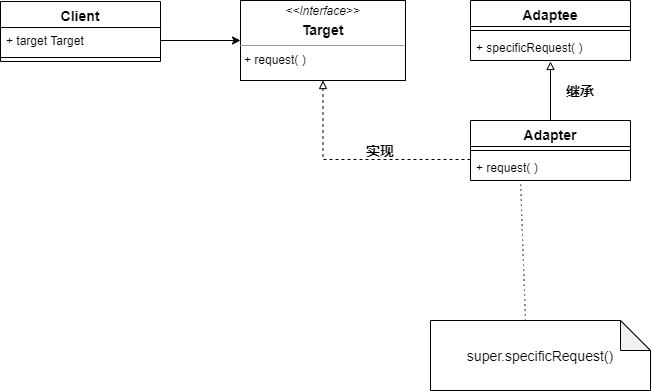

The diagram above was exported from draw.io. Its source (the exported page's mxGraphModel, read from the mxfile embedded in the PNG):
<mxGraphModel dx="1422" dy="822" grid="1" gridSize="10" guides="1" tooltips="1" connect="1" arrows="1" fold="1" page="1" pageScale="1" pageWidth="827" pageHeight="1169" math="0" shadow="0">
  <root>
    <mxCell id="0" />
    <mxCell id="1" parent="0" />
    <mxCell id="G83sHaLXmRT7DOWBuWum-2" value="Adaptee" style="swimlane;fontStyle=1;align=center;verticalAlign=top;childLayout=stackLayout;horizontal=1;startSize=26;horizontalStack=0;resizeParent=1;resizeParentMax=0;resizeLast=0;collapsible=1;marginBottom=0;fontSize=14;" vertex="1" parent="1">
      <mxGeometry x="540" y="50" width="160" height="60" as="geometry" />
    </mxCell>
    <mxCell id="G83sHaLXmRT7DOWBuWum-4" value="" style="line;strokeWidth=1;fillColor=none;align=left;verticalAlign=middle;spacingTop=-1;spacingLeft=3;spacingRight=3;rotatable=0;labelPosition=right;points=[];portConstraint=eastwest;" vertex="1" parent="G83sHaLXmRT7DOWBuWum-2">
      <mxGeometry y="26" width="160" height="8" as="geometry" />
    </mxCell>
    <mxCell id="G83sHaLXmRT7DOWBuWum-5" value="+ specificRequest( )" style="text;strokeColor=none;fillColor=none;align=left;verticalAlign=top;spacingLeft=4;spacingRight=4;overflow=hidden;rotatable=0;points=[[0,0.5],[1,0.5]];portConstraint=eastwest;" vertex="1" parent="G83sHaLXmRT7DOWBuWum-2">
      <mxGeometry y="34" width="160" height="26" as="geometry" />
    </mxCell>
    <mxCell id="G83sHaLXmRT7DOWBuWum-28" style="edgeStyle=orthogonalEdgeStyle;rounded=0;orthogonalLoop=1;jettySize=auto;html=1;exitX=0.5;exitY=0;exitDx=0;exitDy=0;entryX=0.5;entryY=1.038;entryDx=0;entryDy=0;entryPerimeter=0;fontSize=14;endArrow=block;endFill=0;" edge="1" parent="1" source="G83sHaLXmRT7DOWBuWum-13" target="G83sHaLXmRT7DOWBuWum-5">
      <mxGeometry relative="1" as="geometry" />
    </mxCell>
    <mxCell id="G83sHaLXmRT7DOWBuWum-13" value="Adapter" style="swimlane;fontStyle=1;align=center;verticalAlign=top;childLayout=stackLayout;horizontal=1;startSize=26;horizontalStack=0;resizeParent=1;resizeParentMax=0;resizeLast=0;collapsible=1;marginBottom=0;fontSize=14;" vertex="1" parent="1">
      <mxGeometry x="540" y="170" width="160" height="60" as="geometry" />
    </mxCell>
    <mxCell id="G83sHaLXmRT7DOWBuWum-14" value="" style="line;strokeWidth=1;fillColor=none;align=left;verticalAlign=middle;spacingTop=-1;spacingLeft=3;spacingRight=3;rotatable=0;labelPosition=right;points=[];portConstraint=eastwest;" vertex="1" parent="G83sHaLXmRT7DOWBuWum-13">
      <mxGeometry y="26" width="160" height="8" as="geometry" />
    </mxCell>
    <mxCell id="G83sHaLXmRT7DOWBuWum-17" value="+ request( )" style="text;strokeColor=none;fillColor=none;align=left;verticalAlign=top;spacingLeft=4;spacingRight=4;overflow=hidden;rotatable=0;points=[[0,0.5],[1,0.5]];portConstraint=eastwest;" vertex="1" parent="G83sHaLXmRT7DOWBuWum-13">
      <mxGeometry y="34" width="160" height="26" as="geometry" />
    </mxCell>
    <mxCell id="G83sHaLXmRT7DOWBuWum-22" value="&lt;span style=&quot;text-align: left&quot;&gt;super.specificRequest()&lt;/span&gt;" style="shape=note;whiteSpace=wrap;html=1;backgroundOutline=1;darkOpacity=0.05;fontSize=14;" vertex="1" parent="1">
      <mxGeometry x="500" y="370" width="220" height="70" as="geometry" />
    </mxCell>
    <mxCell id="G83sHaLXmRT7DOWBuWum-24" value="" style="endArrow=none;html=1;dashed=1;dashPattern=1 4;fontSize=14;entryX=0.313;entryY=1.077;entryDx=0;entryDy=0;entryPerimeter=0;exitX=0;exitY=0;exitDx=95;exitDy=0;exitPerimeter=0;" edge="1" parent="1" source="G83sHaLXmRT7DOWBuWum-22" target="G83sHaLXmRT7DOWBuWum-17">
      <mxGeometry width="50" height="50" relative="1" as="geometry">
        <mxPoint x="260" y="409" as="sourcePoint" />
        <mxPoint x="330" y="340" as="targetPoint" />
      </mxGeometry>
    </mxCell>
    <mxCell id="G83sHaLXmRT7DOWBuWum-29" value="&lt;b&gt;继承&lt;/b&gt;" style="text;html=1;strokeColor=none;fillColor=none;align=center;verticalAlign=middle;whiteSpace=wrap;rounded=0;fontSize=14;" vertex="1" parent="1">
      <mxGeometry x="630" y="130" width="40" height="20" as="geometry" />
    </mxCell>
    <mxCell id="G83sHaLXmRT7DOWBuWum-31" value="&lt;p style=&quot;margin: 0px ; margin-top: 4px ; text-align: center&quot;&gt;&lt;i&gt;&amp;lt;&amp;lt;Interface&amp;gt;&amp;gt;&lt;/i&gt;&lt;/p&gt;&lt;p style=&quot;margin: 4px 0px 0px ; text-align: center ; font-size: 14px&quot;&gt;&lt;b&gt;&lt;font style=&quot;font-size: 14px&quot;&gt;Target&lt;/font&gt;&lt;/b&gt;&lt;/p&gt;&lt;hr size=&quot;1&quot; style=&quot;font-size: 14px&quot;&gt;&lt;p style=&quot;margin: 0px ; margin-left: 4px&quot;&gt;&lt;/p&gt;&lt;p style=&quot;margin: 0px ; margin-left: 4px&quot;&gt;+ request( )&lt;/p&gt;" style="verticalAlign=top;align=left;overflow=fill;fontSize=12;fontFamily=Helvetica;html=1;" vertex="1" parent="1">
      <mxGeometry x="310" y="50" width="165" height="80" as="geometry" />
    </mxCell>
    <mxCell id="G83sHaLXmRT7DOWBuWum-32" style="edgeStyle=orthogonalEdgeStyle;rounded=0;orthogonalLoop=1;jettySize=auto;html=1;exitX=0;exitY=0.5;exitDx=0;exitDy=0;entryX=0.5;entryY=1;entryDx=0;entryDy=0;fontSize=14;endArrow=block;endFill=0;dashed=1;" edge="1" parent="1" target="G83sHaLXmRT7DOWBuWum-31">
      <mxGeometry relative="1" as="geometry">
        <mxPoint x="540" y="209" as="sourcePoint" />
      </mxGeometry>
    </mxCell>
    <mxCell id="G83sHaLXmRT7DOWBuWum-33" value="&lt;b&gt;实现&lt;/b&gt;" style="text;html=1;strokeColor=none;fillColor=none;align=center;verticalAlign=middle;whiteSpace=wrap;rounded=0;fontSize=14;" vertex="1" parent="1">
      <mxGeometry x="430" y="190" width="40" height="20" as="geometry" />
    </mxCell>
    <mxCell id="G83sHaLXmRT7DOWBuWum-34" value="Client" style="swimlane;fontStyle=1;align=center;verticalAlign=top;childLayout=stackLayout;horizontal=1;startSize=26;horizontalStack=0;resizeParent=1;resizeParentMax=0;resizeLast=0;collapsible=1;marginBottom=0;fontSize=14;" vertex="1" parent="1">
      <mxGeometry x="70" y="51" width="160" height="60" as="geometry" />
    </mxCell>
    <mxCell id="G83sHaLXmRT7DOWBuWum-37" value="+ target Target" style="text;strokeColor=none;fillColor=none;align=left;verticalAlign=top;spacingLeft=4;spacingRight=4;overflow=hidden;rotatable=0;points=[[0,0.5],[1,0.5]];portConstraint=eastwest;" vertex="1" parent="G83sHaLXmRT7DOWBuWum-34">
      <mxGeometry y="26" width="160" height="26" as="geometry" />
    </mxCell>
    <mxCell id="G83sHaLXmRT7DOWBuWum-35" value="" style="line;strokeWidth=1;fillColor=none;align=left;verticalAlign=middle;spacingTop=-1;spacingLeft=3;spacingRight=3;rotatable=0;labelPosition=right;points=[];portConstraint=eastwest;" vertex="1" parent="G83sHaLXmRT7DOWBuWum-34">
      <mxGeometry y="52" width="160" height="8" as="geometry" />
    </mxCell>
    <mxCell id="G83sHaLXmRT7DOWBuWum-38" style="edgeStyle=orthogonalEdgeStyle;rounded=0;orthogonalLoop=1;jettySize=auto;html=1;exitX=1;exitY=0.5;exitDx=0;exitDy=0;entryX=0;entryY=0.5;entryDx=0;entryDy=0;fontSize=14;endArrow=classic;endFill=1;" edge="1" parent="1" source="G83sHaLXmRT7DOWBuWum-37" target="G83sHaLXmRT7DOWBuWum-31">
      <mxGeometry relative="1" as="geometry" />
    </mxCell>
  </root>
</mxGraphModel>